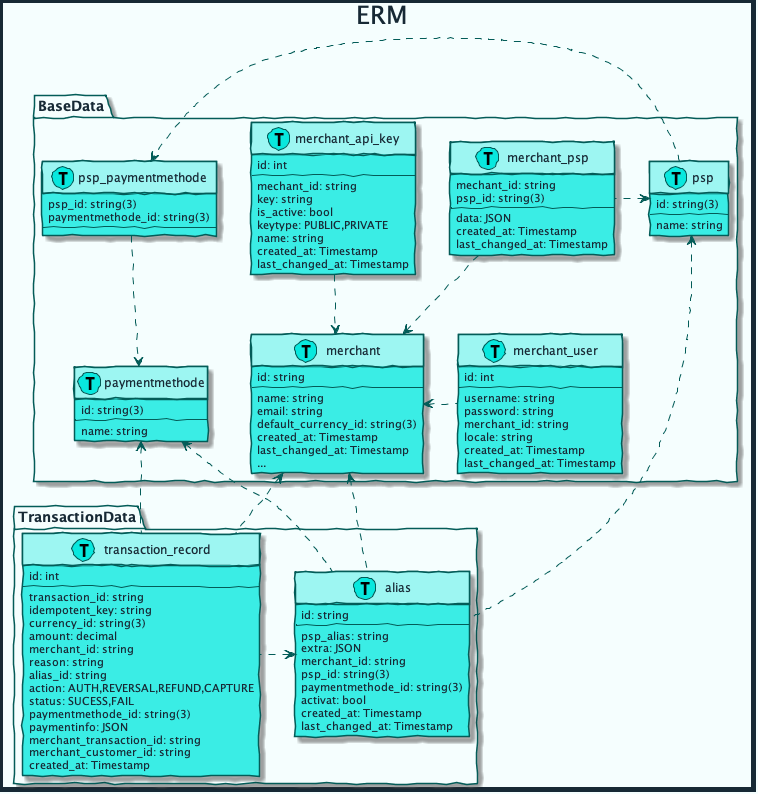

The diagram above was rendered by PlantUML. Its source (embedded in the PNG):
@startuml erm



skinparam handwritten true
skinparam sequenceMessageAlign center
skinparam ActorBackgroundColor #08E8DE
skinparam ActorBorderColor #035C58
skinparam ActorFontColor #172935
skinparam ActorFontName Raleway
skinparam ArrowColor #035C58
skinparam ArrowFontColor #172935
skinparam ArrowFontName Raleway
skinparam BackgroundColor #F5FEFE
skinparam ClassAttributeFontColor #172935
skinparam ClassAttributeFontName Raleway
skinparam ClassBackgroundColor #3AEDE5
skinparam ClassBorderColor #035C58
skinparam ClassFontColor #172935
skinparam ClassFontName Raleway
skinparam ClassHeaderBackgroundColor #9DF6F2
skinparam ComponentBackgroundColor #3AEDE5
skinparam ComponentBorderColor #035C58
skinparam ComponentFontColor #172935
skinparam ComponentFontName Raleway
skinparam ControlBackgroundColor #08E8DE
skinparam ControlBorderColor #035C58
skinparam ControlFontColor #172935
skinparam ControlFontName Raleway
skinparam DiagramBorderColor #172935
skinparam DiagramBorderThickness 5
skinparam EntityBackgroundColor #08E8DE
skinparam EntityBorderColor #035C58
skinparam EntityFontColor #172935
skinparam EntityFontName Raleway
skinparam PackageBackgroundColor #F5FEFE
skinparam PackageBorderColor #035C58
skinparam PackageFontColor #172935
skinparam PackageFontName Raleway
skinparam SequenceLifeLineBorderColor #035C58
skinparam SequenceTitleFontColor #172935
skinparam SequenceTitleFontName Raleway
skinparam SequenceTitleFontSize 25
skinparam TitleFontColor #172935
skinparam TitleFontName Raleway
skinparam TitleFontSize 25

title ERM

package BaseData {
    class psp << (T, #08E8DE) >>{
        id: string(3)
        --
        name: string
    }

    class paymentmethode << (T, #08E8DE) >>{
        id: string(3)
        --
        name: string
    }

    class psp_paymentmethode << (T, #08E8DE) >>{
        psp_id: string(3)
        paymentmethode_id: string(3)
        --
    }

    class merchant << (T, #08E8DE) >>{
        id: string
        --
        name: string 
        email: string
        default_currency_id: string(3)
        created_at: Timestamp
        last_changed_at: Timestamp
        ...
    }

    class merchant_api_key << (T, #08E8DE) >>{
        id: int
        --
        mechant_id: string
        key: string
        is_active: bool
        keytype: PUBLIC,PRIVATE
        name: string
        created_at: Timestamp
        last_changed_at: Timestamp
    }

    class merchant_psp << (T, #08E8DE) >>{
        mechant_id: string
        psp_id: string(3)
        --
        data: JSON
        created_at: Timestamp
        last_changed_at: Timestamp
    }

    class merchant_user << (T, #08E8DE) >>{
        id: int
        --
        username: string
        password: string
        merchant_id: string
        locale: string
        created_at: Timestamp
        last_changed_at: Timestamp
    }

    merchant_psp .-> merchant
    psp <. merchant_psp 
    merchant_api_key .-> merchant 
    merchant <. merchant_user 
    psp_paymentmethode .-> paymentmethode
    psp .> psp_paymentmethode
}

package TransactionData {
    class alias << (T, #08E8DE) >>{
        id: string
        --
        psp_alias: string
        extra: JSON
        merchant_id: string
        psp_id: string(3)
        paymentmethode_id: string(3)
        activat: bool
        created_at: Timestamp
        last_changed_at: Timestamp
    }

    class transaction_record << (T, #08E8DE) >>{
        id: int
        --
        transaction_id: string
        idempotent_key: string
        currency_id: string(3)
        amount: decimal
        merchant_id: string
        reason: string
        alias_id: string
        action: AUTH,REVERSAL,REFUND,CAPTURE
        status: SUCESS,FAIL
        paymentmethode_id: string(3)
        paymentinfo: JSON
        merchant_transaction_id: string
        merchant_customer_id: string
        created_at: Timestamp
    }

    alias <. transaction_record
}

paymentmethode <.- alias
merchant <.- alias
psp <.- alias
paymentmethode <.- transaction_record
merchant <.- transaction_record

@enduml